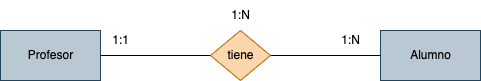

The diagram above was exported from draw.io. Its source (the exported page's mxGraphModel, read from the mxfile embedded in the PNG):
<mxGraphModel dx="666" dy="538" grid="1" gridSize="10" guides="1" tooltips="1" connect="1" arrows="1" fold="1" page="1" pageScale="1" pageWidth="827" pageHeight="1169" math="0" shadow="0">
  <root>
    <mxCell id="0" />
    <mxCell id="1" parent="0" />
    <mxCell id="4" value="Alumno" style="html=1;dashed=0;whitespace=wrap;fillColor=#bac8d3;strokeColor=#23445d;" vertex="1" parent="1">
      <mxGeometry x="470" y="160" width="100" height="50" as="geometry" />
    </mxCell>
    <mxCell id="7" value="" style="edgeStyle=none;html=1;endArrow=none;endFill=0;" edge="1" parent="1" source="5" target="6">
      <mxGeometry relative="1" as="geometry" />
    </mxCell>
    <mxCell id="5" value="Profesor" style="html=1;dashed=0;whitespace=wrap;fillColor=#bac8d3;strokeColor=#23445d;" vertex="1" parent="1">
      <mxGeometry x="90" y="160" width="100" height="50" as="geometry" />
    </mxCell>
    <mxCell id="8" value="" style="edgeStyle=none;html=1;endArrow=none;endFill=0;" edge="1" parent="1" source="6" target="4">
      <mxGeometry relative="1" as="geometry" />
    </mxCell>
    <mxCell id="6" value="tiene" style="shape=rhombus;html=1;dashed=0;whitespace=wrap;perimeter=rhombusPerimeter;fillColor=#fad7ac;strokeColor=#b46504;" vertex="1" parent="1">
      <mxGeometry x="300" y="160" width="60" height="50" as="geometry" />
    </mxCell>
    <mxCell id="9" value="1:N" style="text;html=1;align=center;verticalAlign=middle;resizable=0;points=[];autosize=1;strokeColor=none;fillColor=none;" vertex="1" parent="1">
      <mxGeometry x="420" y="155" width="40" height="30" as="geometry" />
    </mxCell>
    <mxCell id="10" value="1:1" style="text;html=1;align=center;verticalAlign=middle;resizable=0;points=[];autosize=1;strokeColor=none;fillColor=none;" vertex="1" parent="1">
      <mxGeometry x="190" y="155" width="40" height="30" as="geometry" />
    </mxCell>
    <mxCell id="12" value="1:N" style="text;html=1;align=center;verticalAlign=middle;resizable=0;points=[];autosize=1;strokeColor=none;fillColor=none;" vertex="1" parent="1">
      <mxGeometry x="310" y="130" width="40" height="30" as="geometry" />
    </mxCell>
  </root>
</mxGraphModel>